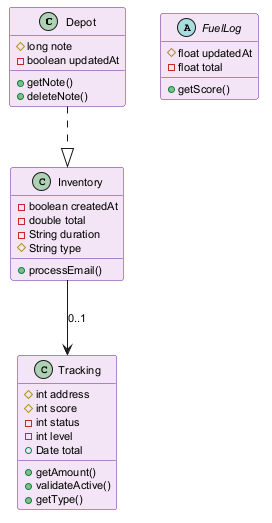

The diagram above was rendered by PlantUML. Its source (embedded in the PNG):
@startuml
skinparam backgroundColor #FFFFFF
skinparam classBackgroundColor #F3E5F5
skinparam classBorderColor #6A1B9A
skinparam defaultFontSize 11
class Depot {
  #long note
  -boolean updatedAt
  +getNote()
  +deleteNote()
}
class Tracking {
  #int address
  #int score
  -int status
  -int level
  +Date total
  +getAmount()
  +validateActive()
  +getType()
}
class Inventory {
  -boolean createdAt
  -double total
  -String duration
  #String type
  +processEmail()
}
abstract class FuelLog {
  #float updatedAt
  -float total
  +getScore()
}
Inventory --> Tracking : "0..1"
Depot ..|> Inventory
@enduml